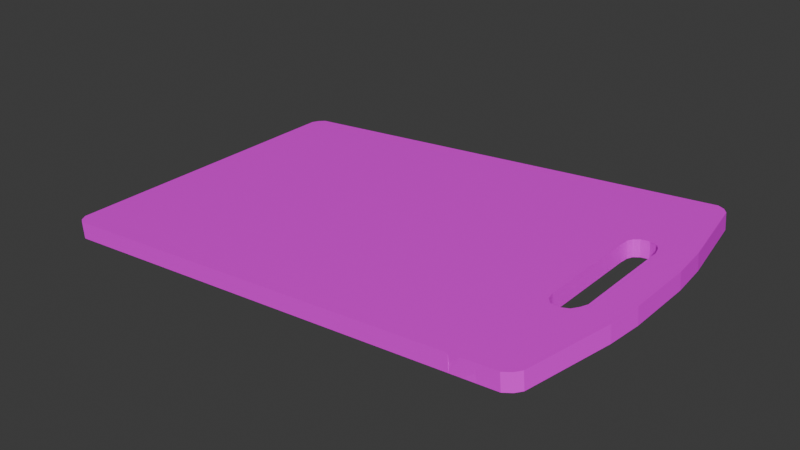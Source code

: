 # Source: cutting_board.blend  (saved by Blender 4.1.23; exported with 4.5.12 LTS)
import bpy
from mathutils import Matrix  # noqa: F401  (used for matrix-valued properties, if any)

bpy.ops.wm.read_factory_settings(use_empty=True)
scene = bpy.context.scene
scene.name = 'Scene'

# ---- collections
col_collection = bpy.data.collections.new('Collection'); scene.collection.children.link(col_collection)

# ---- images (referenced by path relative to the original .blend; pixels are not part of the script)
import os
ASSET_DIR = os.environ.get("B2B_ASSET_DIR", "")  # directory of the original .blend (textures are referenced by path, not embedded)
HERE = os.path.dirname(os.path.abspath(__file__))  # packed textures are extracted next to this script under _unpacked/

def load_image(name, relpath, width, height, colorspace="sRGB"):
    """Load a texture the original file referenced (path relative to the .blend, or extracted next to this script)."""
    p = next((c for c in (os.path.join(HERE, relpath), os.path.join(ASSET_DIR, relpath)) if relpath and os.path.exists(c)), "")
    if p:
        img = bpy.data.images.load(p, check_existing=True)
        img.name = name
    else:  # same state as the original file: an image datablock whose file is absent (Cycles renders it pink)
        img = bpy.data.images.new(name, width, height)
        img.source = "FILE"
        img.filepath = "//" + (relpath or name)
    img.colorspace_settings.name = colorspace
    return img
img_wood_jpg = load_image('wood.jpg', 'wood.jpg', 1024, 1024, 'sRGB')

# ---- materials (node trees are filled in below, after node groups)
mat_material_001 = bpy.data.materials.new('Material.001')
mat_material_001.use_transparent_shadow = False

# ---- material node trees
mat_material_001.use_nodes = True; mat_material_001.node_tree.nodes.clear()
_N = mat_material_001.node_tree.nodes; _L = mat_material_001.node_tree.links
n0 = _N.new('ShaderNodeBsdfPrincipled'); n0.name = 'Principled BSDF'; n0.location = (10, 300)
n1 = _N.new('ShaderNodeOutputMaterial'); n1.name = 'Material Output'; n1.location = (300, 300)
n2 = _N.new('ShaderNodeTexImage'); n2.name = 'Image Texture'; n2.location = (-280, 271)
n2.image = img_wood_jpg
_L.new(n0.outputs[0], n1.inputs[0])
_L.new(n2.outputs[0], n0.inputs[0])
n1.is_active_output = True

# ---- world
world_world = bpy.data.worlds.new('World'); scene.world = world_world
world_world.use_nodes = True; world_world.node_tree.nodes.clear()
_N = world_world.node_tree.nodes; _L = world_world.node_tree.links
n0 = _N.new('ShaderNodeOutputWorld'); n0.name = 'World Output'; n0.location = (300, 300)
n1 = _N.new('ShaderNodeBackground'); n1.name = 'Background'; n1.location = (10, 300)
n1.inputs[0].default_value = (0.05088, 0.05088, 0.05088, 1.0)
_L.new(n1.outputs[0], n0.inputs[0])
n0.is_active_output = True
world_world.color = (0.05088, 0.05088, 0.05088)
world_world.use_sun_shadow = False
world_world.sun_shadow_jitter_overblur = 0.0

# ---- meshes
me_plane = bpy.data.meshes.new('Plane')
me_plane.from_pydata([(1.0, -0.3118, 0.0), (1.0, 0.3118, 0.0), (1.0, -0.3118, 0.01), (1.0, 0.3118, 0.01), (-0.8763, -1.0, 0.0), (-0.7782, -1.0, 0.0), (-0.7782, 1.0, 0.0), (-0.8763, 1.0, 0.0), (-0.8763, -1.0, 0.01), (-0.7773, -1.0, 0.01), (-0.7773, 1.0, 0.01), (-0.8763, 1.0, 0.01), (-0.8298, -0.3118, 0.01), (-0.9577, -0.3118, 0.01), (-0.8298, 0.3118, 0.01), (-0.9577, 0.3118, 0.01), (-0.9577, -0.3118, 0.0), (-0.8307, -0.3118, 0.0), (-0.9576, 0.3118, 0.0), (-0.8307, 0.3118, 0.0), (-0.9583, -1.0, 0.0), (0.9583, -1.0, 0.0), (-0.9583, 1.0, 0.0), (0.9583, 1.0, 0.0), (-0.9583, -1.0, 0.01), (0.9583, -1.0, 0.01), (-0.9583, 1.0, 0.01), (0.9583, 1.0, 0.01), (-0.8292, 1.0, 0.0), (-0.8288, 1.0, 0.01), (-0.8993, 0.418, 0.01), (-0.8997, 0.418, 0.0), (-0.8249, -1.0, 0.0), (-0.8244, -1.0, 0.01), (-0.8971, -0.4035, 0.01), (-0.8976, -0.4035, 0.0), (1.0, -0.9334, 0.0), (0.9824, -0.9758, 0.0), (0.9824, -0.9758, 0.01), (1.0, -0.9334, 0.01), (0.9842, 0.9741, 0.0), (1.0, 0.9359, 0.0), (1.0, 0.9359, 0.01), (0.9842, 0.9741, 0.01), (-1.008, 0.9356, 0.0), (-0.9878, 0.9739, 0.0), (-0.9878, 0.9739, 0.01), (-1.008, 0.9356, 0.01), (-0.9894, -0.9726, 0.0), (-1.008, -0.9376, 0.0), (-1.008, -0.9376, 0.01), (-0.9894, -0.9726, 0.01), (-1.074, -0.4141, 0.0), (-1.087, -0.2086, -2.274e-13), (-0.9836, -0.3118, 0.0), (-1.087, -0.2086, 0.01), (-1.074, -0.4141, 0.01), (-1.087, 0.1966, -5.032e-14), (-1.072, 0.426, -1.364e-12), (-0.9716, 0.3118, -1.403e-05), (-1.072, 0.426, 0.01), (-1.087, 0.1966, 0.01), (-0.9306, 0.4007, 0.0), (-0.9304, 0.4007, 0.01), (-0.844, 0.3961, 0.0), (-0.8433, 0.3961, 0.01), (-0.9269, -0.3894, 0.0), (-0.9267, -0.3894, 0.01), (-0.8369, -0.3579, 0.0), (-0.8362, -0.3579, 0.01), (-0.9577, 0.0, 0.009963), (-0.9577, 1.49e-07, -1.403e-05), (-0.9459, -0.352, 0.01), (-0.946, -0.352, 0.0), (-0.8588, -0.3947, 0.0), (-0.8583, -0.3947, 0.01), (-0.9478, 0.3666, 0.01), (-0.9479, 0.3666, 0.0), (-0.8331, 0.3659, 0.01), (-0.8339, 0.3659, 0.0), (-0.8649, 0.4146, 0.01), (-0.8655, 0.4146, 0.0)], [], [(57, 53, 55, 61), (23, 6, 10, 27), (20, 4, 8, 24), (17, 19, 79, 64, 81, 31, 62, 77, 18, 59, 58, 44, 45, 22, 7, 28, 6, 23, 40, 41, 1, 0, 36, 37, 21, 5, 32, 4, 20, 48, 49, 52, 53, 54, 16, 73, 66, 35, 74, 68), (0, 1, 3, 2), (12, 2, 3, 14), (5, 21, 25, 9), (1, 41, 42, 3), (28, 7, 11, 29), (7, 22, 26, 11), (54, 53, 57, 59, 18, 71, 16), (36, 0, 2, 39), (52, 49, 50, 56), (6, 28, 29, 10), (36, 39, 38, 37), (37, 38, 25, 21), (42, 41, 40, 43), (43, 40, 23, 27), (44, 47, 46, 45), (45, 46, 26, 22), (50, 49, 48, 51), (51, 48, 20, 24), (52, 56, 55, 53), (57, 58, 59), (57, 61, 60, 58), (44, 58, 60, 47), (14, 3, 42, 43, 27, 10, 29, 11, 26, 46, 47, 60, 61, 55, 56, 50, 51, 24, 8, 33, 9, 25, 38, 39, 2, 12, 69, 75, 34, 67, 72, 13, 70, 15, 76, 63, 30, 80, 65, 78)])
_uv = me_plane.uv_layers.new(name='UVMap')
_uv.uv.foreach_set('vector', [0.0, 0.6159, 0.0, 0.3993, 0.0, 0.3993, 0.0, 0.6159, 0.9858, 1.0, 0.3952, 1.0, 0.3952, 1.0, 0.9858, 1.0, 0.02086, 0.0, 0.06187, 0.0, 0.06187, 0.0, 0.02086, 0.0, 0.3952, 0.3441, 0.3952, 0.6775, 0.3519, 0.6775, 0.3085, 0.6775, 0.2652, 0.6775, 0.2219, 0.6775, 0.1419, 0.6775, 0.1019, 0.6775, 0.06187, 0.6775, 0.05518, 0.6775, 0.0, 0.731, 0.0, 0.9698, 0.007723, 0.9878, 0.02086, 1.0, 0.06187, 1.0, 0.2219, 1.0, 0.3952, 1.0, 0.9858, 1.0, 0.9946, 0.9879, 1.0, 0.97, 1.0, 0.6775, 1.0, 0.3441, 1.0, 0.03328, 0.994, 0.01208, 0.9858, 0.0, 0.3952, 0.0, 0.2365, 0.0, 0.06187, 0.0, 0.02086, 0.0, 0.007042, 0.01371, 0.0, 0.03118, 0.0, 0.293, 0.0, 0.3949, 0.04943, 0.3441, 0.06187, 0.3441, 0.1055, 0.3441, 0.1492, 0.3441, 0.2365, 0.3441, 0.2762, 0.3441, 0.3159, 0.3441, 1.0, 0.3441, 1.0, 0.6775, 1.0, 0.6775, 1.0, 0.3441, 0.3952, 0.3441, 1.0, 0.3441, 1.0, 0.6775, 0.3952, 0.6775, 0.3952, 0.0, 0.9858, 0.0, 0.9858, 0.0, 0.3952, 0.0, 1.0, 0.6775, 1.0, 0.97, 1.0, 0.97, 1.0, 0.6775, 0.2219, 1.0, 0.06187, 1.0, 0.06187, 1.0, 0.2219, 1.0, 0.06187, 1.0, 0.02086, 1.0, 0.02086, 1.0, 0.06187, 1.0, 0.04943, 0.3441, 0.0, 0.3993, 0.0, 0.6159, 0.05518, 0.6775, 0.06187, 0.6775, 0.06187, 0.5108, 0.06187, 0.3441, 1.0, 0.03328, 1.0, 0.3441, 1.0, 0.3441, 1.0, 0.03328, 0.0, 0.293, 0.0, 0.03118, 0.0, 0.03118, 0.0, 0.293, 0.3952, 1.0, 0.2219, 1.0, 0.2219, 1.0, 0.3952, 1.0, 1.0, 0.03328, 1.0, 0.03328, 0.994, 0.01208, 0.994, 0.01208, 0.994, 0.01208, 0.994, 0.01208, 0.9858, 0.0, 0.9858, 0.0, 1.0, 0.97, 1.0, 0.97, 0.9946, 0.9879, 0.9946, 0.9879, 0.9946, 0.9879, 0.9946, 0.9879, 0.9858, 1.0, 0.9858, 1.0, 0.0, 0.9698, 0.0, 0.9698, 0.007723, 0.9878, 0.007723, 0.9878, 0.007723, 0.9878, 0.007723, 0.9878, 0.02086, 1.0, 0.02086, 1.0, 0.0, 0.03118, 0.0, 0.03118, 0.007042, 0.01371, 0.007042, 0.01371, 0.007042, 0.01371, 0.007042, 0.01371, 0.02086, 0.0, 0.02086, 0.0, 0.0, 0.293, 0.0, 0.293, 0.0, 0.3993, 0.0, 0.3993, 0.0, 0.6159, 0.0, 0.7385, 0.05518, 0.6775, 0.0, 0.6159, 0.0, 0.6159, 0.0, 0.731, 0.0, 0.731, 0.0, 0.9698, 0.0, 0.731, 0.0, 0.731, 0.0, 0.9698, 0.3952, 0.6775, 1.0, 0.6775, 1.0, 0.97, 0.9946, 0.9879, 0.9858, 1.0, 0.3952, 1.0, 0.2219, 1.0, 0.06187, 1.0, 0.02086, 1.0, 0.007723, 0.9878, 0.0, 0.9698, 0.0, 0.731, 0.0, 0.6159, 0.0, 0.3993, 0.0, 0.293, 0.0, 0.03118, 0.007042, 0.01371, 0.02086, 0.0, 0.06187, 0.0, 0.2365, 0.0, 0.3952, 0.0, 0.9858, 0.0, 0.994, 0.01208, 1.0, 0.03328, 1.0, 0.3441, 0.3952, 0.3441, 0.3159, 0.3441, 0.2762, 0.3441, 0.2365, 0.3441, 0.1492, 0.3441, 0.1055, 0.3441, 0.06187, 0.3441, 0.06187, 0.5108, 0.06187, 0.6775, 0.1019, 0.6775, 0.1419, 0.6775, 0.2219, 0.6775, 0.2652, 0.6775, 0.3085, 0.6775, 0.3519, 0.6775])
me_plane.materials.append(mat_material_001)
me_plane.update()

# ---- objects
ob_plane = bpy.data.objects.new('Plane', me_plane)

# ---- transforms, parenting, visibility, modifiers, constraints
ob_plane.location = (0.0, 0.0, 0.0)
ob_plane.rotation_euler = (-0.0, -3.229, -0.0)
ob_plane.scale = (0.15, 0.1, 1.0)
_m = ob_plane.modifiers.new('Solidify', 'SOLIDIFY')

# ---- collection membership
col_collection.objects.link(ob_plane)

# ---- scene / render settings (as saved in the file)
scene.frame_start = 1; scene.frame_end = 250; scene.frame_set(1)
scene.render.engine = 'BLENDER_EEVEE_NEXT'
scene.cycles.sampling_pattern = 'TABULATED_SOBOL'
scene.eevee.ray_tracing_options.trace_max_roughness = 0.0
bpy.context.view_layer.update()

# ---- added for rendering (the .blend has no active camera and no usable light): camera, sun
cam_auto = bpy.data.cameras.new('AutoCamera')
cam_auto.lens = 50.0
cam_auto.sensor_width = 36.0
cam_auto.clip_end = 1000.0
ob_auto_camera = bpy.data.objects.new('AutoCamera', cam_auto)
scene.collection.objects.link(ob_auto_camera)
ob_auto_camera.location = (0.352076, -0.414191, 0.271732)
ob_auto_camera.rotation_euler = (1.09748, -7.21219e-08, 0.694738)
scene.camera = ob_auto_camera
light_auto_sun = bpy.data.lights.new('AutoSun', 'SUN')
light_auto_sun.energy = 3.0
light_auto_sun.angle = 0.0523599
ob_auto_sun = bpy.data.objects.new('AutoSun', light_auto_sun)
scene.collection.objects.link(ob_auto_sun)
ob_auto_sun.rotation_euler = (0.872665, 0.174533, 0.523599)
bpy.context.view_layer.update()
